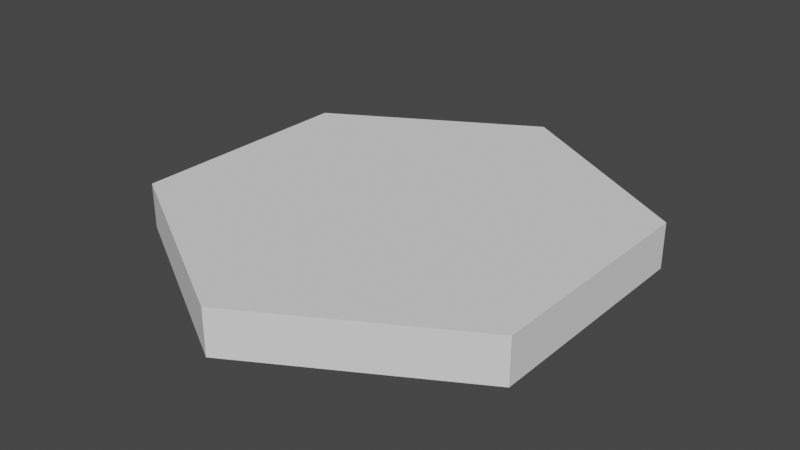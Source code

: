 # Source: missing.blend  (saved by Blender 4.2.66; exported with 4.5.12 LTS)
import bpy
from mathutils import Matrix  # noqa: F401  (used for matrix-valued properties, if any)

bpy.ops.wm.read_factory_settings(use_empty=True)
scene = bpy.context.scene
scene.name = 'Scene'

# ---- collections
col_collection_1 = bpy.data.collections.new('Collection 1'); scene.collection.children.link(col_collection_1)

# ---- world
world_world = bpy.data.worlds.new('World'); scene.world = world_world
world_world.use_nodes = True; world_world.node_tree.nodes.clear()
_N = world_world.node_tree.nodes; _L = world_world.node_tree.links
n0 = _N.new('ShaderNodeOutputWorld'); n0.name = 'World Output'; n0.location = (300, 300)
n1 = _N.new('ShaderNodeBackground'); n1.name = 'Background'; n1.location = (10, 300)
n1.inputs[0].default_value = (0.05088, 0.05088, 0.05088, 1.0)
_L.new(n1.outputs[0], n0.inputs[0])
n0.is_active_output = True
world_world.color = (0.05088, 0.05088, 0.05088)
world_world.use_sun_shadow = False
world_world.sun_shadow_jitter_overblur = 0.0

# ---- meshes
me_cylinder_001 = bpy.data.meshes.new('Cylinder.001')
me_cylinder_001.from_pydata([(0.6495, 0.375, -1.118e-08), (-0.6495, -0.375, -1.118e-08), (0.0, -0.75, -1.118e-08), (-5.96e-08, 0.75, -1.118e-08), (0.3248, 0.5625, 0.0), (-0.6495, 0.375, -1.118e-08), (0.6495, -0.375, -1.118e-08), (-0.3248, -0.5625, 0.0), (-5.965e-08, 0.75, 0.1456), (0.3248, 0.5625, 0.1456), (0.6495, -0.375, 0.1456), (4.971e-11, -0.75, 0.1456), (-0.6495, 0.375, 0.1456), (-0.3248, -0.5625, 0.1456), (0.6495, 0.375, 0.1456), (-0.6495, -0.375, 0.1456), (0.0, -1.47e-18, 0.1456)], [], [(8, 12, 16, 9), (10, 16, 13, 11), (9, 16, 10, 14), (16, 12, 15, 13), (5, 1, 15, 12), (6, 0, 14, 10), (7, 2, 11, 13), (2, 6, 10, 11), (1, 7, 13, 15), (0, 4, 9, 14), (3, 5, 12, 8), (4, 3, 8, 9)])
_ca = me_cylinder_001.color_attributes.new('Col', 'BYTE_COLOR', 'CORNER')
_ca.data.foreach_set('color', [0.0, 0.0, 0.0, 1.0, 0.0, 0.0, 0.0, 1.0, 0.0, 0.0, 0.0, 1.0, 0.0, 0.0, 0.0, 1.0, 0.0, 0.0, 0.0, 1.0, 0.0, 0.0, 0.0, 1.0, 0.0, 0.0, 0.0, 1.0, 0.0, 0.0, 0.0, 1.0, 1.0, 0.0, 1.0, 1.0, 1.0, 0.0, 1.0, 1.0, 1.0, 0.0, 1.0, 1.0, 1.0, 0.0, 1.0, 1.0, 1.0, 0.0, 1.0, 1.0, 1.0, 0.0, 1.0, 1.0, 1.0, 0.0, 1.0, 1.0, 1.0, 0.0, 1.0, 1.0, 1.0, 0.0, 1.0, 1.0, 1.0, 0.0, 1.0, 1.0, 1.0, 0.0, 1.0, 1.0, 1.0, 0.0, 1.0, 1.0, 1.0, 0.0, 1.0, 1.0, 1.0, 0.0, 1.0, 1.0, 1.0, 0.0, 1.0, 1.0, 1.0, 0.0, 1.0, 1.0, 0.0, 0.0, 0.0, 1.0, 0.0, 0.0, 0.0, 1.0, 0.0, 0.0, 0.0, 1.0, 0.0, 0.0, 0.0, 1.0, 0.0, 0.0, 0.0, 1.0, 0.0, 0.0, 0.0, 1.0, 0.0, 0.0, 0.0, 1.0, 0.0, 0.0, 0.0, 1.0, 1.0, 0.0, 1.0, 1.0, 1.0, 0.0, 1.0, 1.0, 1.0, 0.0, 1.0, 1.0, 1.0, 0.0, 1.0, 1.0, 1.0, 0.0, 1.0, 1.0, 1.0, 0.0, 1.0, 1.0, 1.0, 0.0, 1.0, 1.0, 1.0, 0.0, 1.0, 1.0, 0.0, 0.0, 0.0, 1.0, 0.0, 0.0, 0.0, 1.0, 0.0, 0.0, 0.0, 1.0, 0.0, 0.0, 0.0, 1.0, 0.0, 0.0, 0.0, 1.0, 0.0, 0.0, 0.0, 1.0, 0.0, 0.0, 0.0, 1.0, 0.0, 0.0, 0.0, 1.0])
me_cylinder_001.update()

# ---- objects
ob_0_base = bpy.data.objects.new('0-base', me_cylinder_001)

# ---- transforms, parenting, visibility, modifiers, constraints
ob_0_base.location = (0.0, 0.0, 0.0)

# ---- collection membership
col_collection_1.objects.link(ob_0_base)

# ---- scene / render settings (as saved in the file)
scene.frame_start = 1; scene.frame_end = 250; scene.frame_set(0)
scene.render.engine = 'BLENDER_EEVEE_NEXT'
scene.cycles.sampling_pattern = 'TABULATED_SOBOL'
scene.cycles.use_light_tree = False
scene.view_settings.view_transform = 'Filmic'
bpy.context.view_layer.update()

# ---- added for rendering (the .blend has no active camera and no usable light): camera, sun
cam_auto = bpy.data.cameras.new('AutoCamera')
cam_auto.lens = 50.0
cam_auto.sensor_width = 36.0
cam_auto.clip_end = 1000.0
ob_auto_camera = bpy.data.objects.new('AutoCamera', cam_auto)
scene.collection.objects.link(ob_auto_camera)
ob_auto_camera.location = (1.84087, -2.20905, 1.5455)
ob_auto_camera.rotation_euler = (1.09748, -7.21219e-08, 0.694738)
scene.camera = ob_auto_camera
light_auto_sun = bpy.data.lights.new('AutoSun', 'SUN')
light_auto_sun.energy = 3.0
light_auto_sun.angle = 0.0523599
ob_auto_sun = bpy.data.objects.new('AutoSun', light_auto_sun)
scene.collection.objects.link(ob_auto_sun)
ob_auto_sun.rotation_euler = (0.872665, 0.174533, 0.523599)
bpy.context.view_layer.update()
